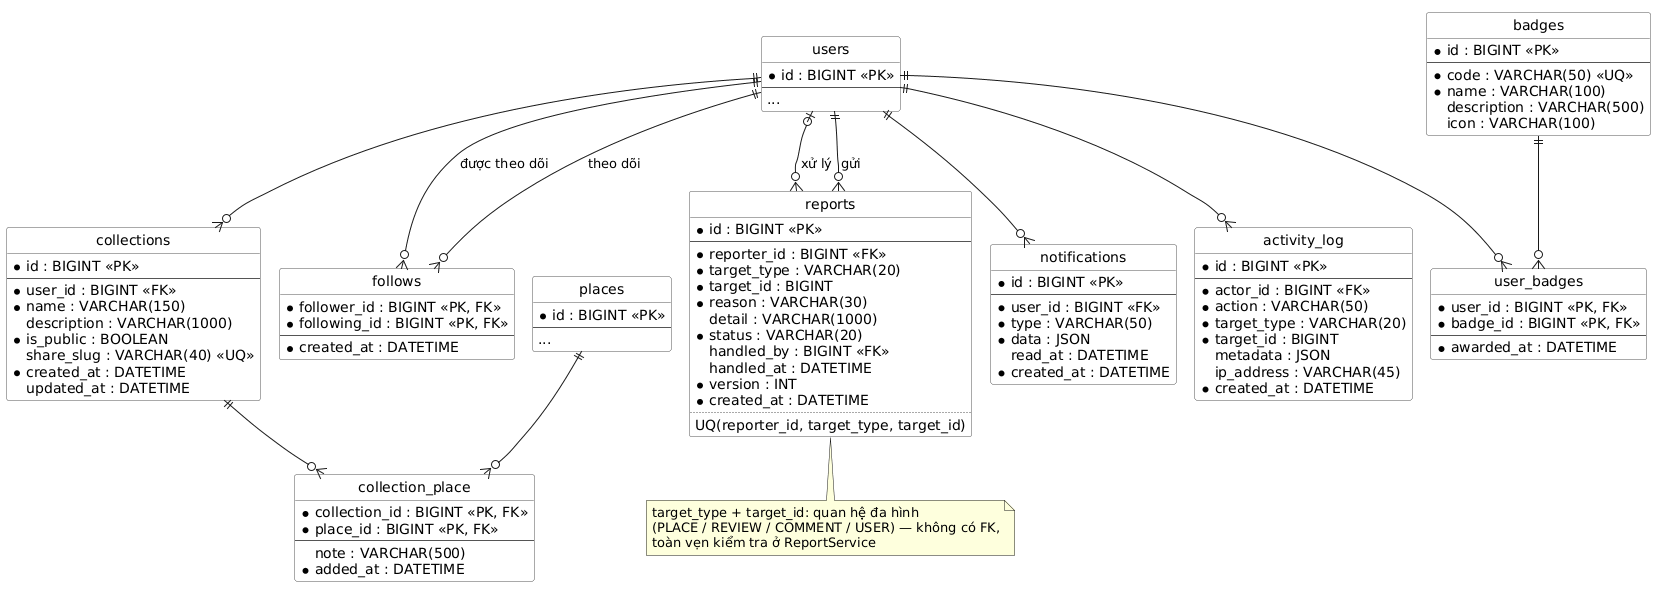

The diagram above was rendered by PlantUML. Its source (embedded in the PNG):
@startuml erd-community
!pragma layout smetana
' ERD 3/3 — Cộng đồng & vận hành. Chi tiết cột: docs/design/database.md §3.4
' users, places được vẽ rút gọn (đầy đủ ở erd-account, erd-place-review)
hide circle
skinparam linetype ortho
skinparam class {
  BackgroundColor #FDFDFD
  BorderColor #555555
}

entity users {
  * id : BIGINT <<PK>>
  --
  ...
}

entity places {
  * id : BIGINT <<PK>>
  --
  ...
}

entity collections {
  * id : BIGINT <<PK>>
  --
  * user_id : BIGINT <<FK>>
  * name : VARCHAR(150)
  description : VARCHAR(1000)
  * is_public : BOOLEAN
  share_slug : VARCHAR(40) <<UQ>>
  * created_at : DATETIME
  updated_at : DATETIME
}

entity collection_place {
  * collection_id : BIGINT <<PK, FK>>
  * place_id : BIGINT <<PK, FK>>
  --
  note : VARCHAR(500)
  * added_at : DATETIME
}

entity follows {
  * follower_id : BIGINT <<PK, FK>>
  * following_id : BIGINT <<PK, FK>>
  --
  * created_at : DATETIME
}

entity badges {
  * id : BIGINT <<PK>>
  --
  * code : VARCHAR(50) <<UQ>>
  * name : VARCHAR(100)
  description : VARCHAR(500)
  icon : VARCHAR(100)
}

entity user_badges {
  * user_id : BIGINT <<PK, FK>>
  * badge_id : BIGINT <<PK, FK>>
  --
  * awarded_at : DATETIME
}

entity reports {
  * id : BIGINT <<PK>>
  --
  * reporter_id : BIGINT <<FK>>
  * target_type : VARCHAR(20)
  * target_id : BIGINT
  * reason : VARCHAR(30)
  detail : VARCHAR(1000)
  * status : VARCHAR(20)
  handled_by : BIGINT <<FK>>
  handled_at : DATETIME
  * version : INT
  * created_at : DATETIME
  ..
  UQ(reporter_id, target_type, target_id)
}

entity notifications {
  * id : BIGINT <<PK>>
  --
  * user_id : BIGINT <<FK>>
  * type : VARCHAR(50)
  * data : JSON
  read_at : DATETIME
  * created_at : DATETIME
}

entity activity_log {
  * id : BIGINT <<PK>>
  --
  * actor_id : BIGINT <<FK>>
  * action : VARCHAR(50)
  * target_type : VARCHAR(20)
  * target_id : BIGINT
  metadata : JSON
  ip_address : VARCHAR(45)
  * created_at : DATETIME
}

users ||--o{ collections
collections ||--o{ collection_place
places ||--o{ collection_place
users ||--o{ follows : theo dõi
users ||--o{ follows : được theo dõi
badges ||--o{ user_badges
users ||--o{ user_badges
users ||--o{ reports : gửi
users |o--o{ reports : xử lý
users ||--o{ notifications
users ||--o{ activity_log

note bottom of reports
  target_type + target_id: quan hệ đa hình
  (PLACE / REVIEW / COMMENT / USER) — không có FK,
  toàn vẹn kiểm tra ở ReportService
end note
@enduml